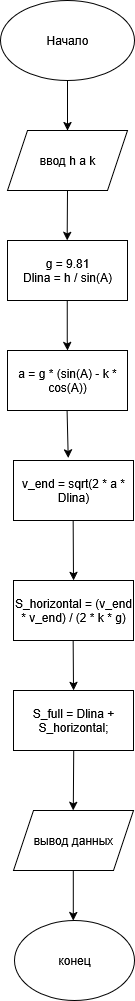

The diagram above was exported from draw.io. Its source (the exported page's mxGraphModel, read from the mxfile embedded in the PNG):
<mxGraphModel dx="401" dy="235" grid="1" gridSize="10" guides="1" tooltips="1" connect="1" arrows="1" fold="1" page="1" pageScale="1" pageWidth="827" pageHeight="1169" math="0" shadow="0">
  <root>
    <mxCell id="0" />
    <mxCell id="1" parent="0" />
    <mxCell id="S0V3gcrnNFdm0p4RPwkZ-4" value="" style="endArrow=classic;html=1;rounded=0;" edge="1" parent="1">
      <mxGeometry width="50" height="50" relative="1" as="geometry">
        <mxPoint x="414" y="100" as="sourcePoint" />
        <mxPoint x="414" y="150" as="targetPoint" />
      </mxGeometry>
    </mxCell>
    <mxCell id="S0V3gcrnNFdm0p4RPwkZ-5" value="ввод h a k" style="shape=parallelogram;perimeter=parallelogramPerimeter;whiteSpace=wrap;html=1;fixedSize=1;" vertex="1" parent="1">
      <mxGeometry x="354" y="150" width="120" height="60" as="geometry" />
    </mxCell>
    <mxCell id="S0V3gcrnNFdm0p4RPwkZ-6" value="" style="endArrow=classic;html=1;rounded=0;exitX=0.5;exitY=1;exitDx=0;exitDy=0;" edge="1" parent="1" source="S0V3gcrnNFdm0p4RPwkZ-5">
      <mxGeometry width="50" height="50" relative="1" as="geometry">
        <mxPoint x="413.65999999999997" y="220" as="sourcePoint" />
        <mxPoint x="413.65999999999997" y="260" as="targetPoint" />
      </mxGeometry>
    </mxCell>
    <mxCell id="S0V3gcrnNFdm0p4RPwkZ-7" value="&lt;div&gt;g = 9.81&lt;/div&gt;Dlina = h / sin(A)" style="rounded=0;whiteSpace=wrap;html=1;" vertex="1" parent="1">
      <mxGeometry x="354" y="260" width="120" height="60" as="geometry" />
    </mxCell>
    <mxCell id="S0V3gcrnNFdm0p4RPwkZ-8" value="" style="endArrow=classic;html=1;rounded=0;" edge="1" parent="1">
      <mxGeometry width="50" height="50" relative="1" as="geometry">
        <mxPoint x="413.65999999999997" y="320" as="sourcePoint" />
        <mxPoint x="414" y="370" as="targetPoint" />
        <Array as="points">
          <mxPoint x="413.65999999999997" y="360" />
        </Array>
      </mxGeometry>
    </mxCell>
    <mxCell id="S0V3gcrnNFdm0p4RPwkZ-9" value="a = g * (sin(A) - k * cos(A))" style="rounded=0;whiteSpace=wrap;html=1;" vertex="1" parent="1">
      <mxGeometry x="354" y="370" width="120" height="60" as="geometry" />
    </mxCell>
    <mxCell id="S0V3gcrnNFdm0p4RPwkZ-11" value="" style="endArrow=classic;html=1;rounded=0;entryX=0.456;entryY=-0.044;entryDx=0;entryDy=0;entryPerimeter=0;" edge="1" parent="1" target="S0V3gcrnNFdm0p4RPwkZ-12">
      <mxGeometry width="50" height="50" relative="1" as="geometry">
        <mxPoint x="413.58" y="430" as="sourcePoint" />
        <mxPoint x="413.58" y="470" as="targetPoint" />
      </mxGeometry>
    </mxCell>
    <mxCell id="S0V3gcrnNFdm0p4RPwkZ-12" value="v_end = sqrt(2 * a * Dlina)" style="rounded=0;whiteSpace=wrap;html=1;" vertex="1" parent="1">
      <mxGeometry x="360" y="480" width="120" height="60" as="geometry" />
    </mxCell>
    <mxCell id="S0V3gcrnNFdm0p4RPwkZ-14" value="" style="endArrow=classic;html=1;rounded=0;" edge="1" parent="1">
      <mxGeometry width="50" height="50" relative="1" as="geometry">
        <mxPoint x="419.65999999999997" y="540" as="sourcePoint" />
        <mxPoint x="420" y="600" as="targetPoint" />
      </mxGeometry>
    </mxCell>
    <mxCell id="S0V3gcrnNFdm0p4RPwkZ-15" value="S_horizontal = (v_end * v_end) / (2 * k * g)" style="rounded=0;whiteSpace=wrap;html=1;" vertex="1" parent="1">
      <mxGeometry x="360" y="600" width="120" height="60" as="geometry" />
    </mxCell>
    <mxCell id="S0V3gcrnNFdm0p4RPwkZ-16" value="" style="endArrow=classic;html=1;rounded=0;" edge="1" parent="1">
      <mxGeometry width="50" height="50" relative="1" as="geometry">
        <mxPoint x="419.65999999999997" y="660" as="sourcePoint" />
        <mxPoint x="420" y="710" as="targetPoint" />
      </mxGeometry>
    </mxCell>
    <mxCell id="S0V3gcrnNFdm0p4RPwkZ-17" value="S_full = Dlina + S_horizontal;" style="rounded=0;whiteSpace=wrap;html=1;" vertex="1" parent="1">
      <mxGeometry x="360" y="710" width="120" height="60" as="geometry" />
    </mxCell>
    <mxCell id="S0V3gcrnNFdm0p4RPwkZ-18" value="Начало" style="ellipse;whiteSpace=wrap;html=1;" vertex="1" parent="1">
      <mxGeometry x="347" y="20" width="134" height="80" as="geometry" />
    </mxCell>
    <mxCell id="S0V3gcrnNFdm0p4RPwkZ-19" style="edgeStyle=orthogonalEdgeStyle;rounded=0;orthogonalLoop=1;jettySize=auto;html=1;exitX=0.5;exitY=1;exitDx=0;exitDy=0;" edge="1" parent="1" source="S0V3gcrnNFdm0p4RPwkZ-17" target="S0V3gcrnNFdm0p4RPwkZ-17">
      <mxGeometry relative="1" as="geometry" />
    </mxCell>
    <mxCell id="S0V3gcrnNFdm0p4RPwkZ-20" value="" style="endArrow=classic;html=1;rounded=0;" edge="1" parent="1">
      <mxGeometry width="50" height="50" relative="1" as="geometry">
        <mxPoint x="420.21000000000004" y="770" as="sourcePoint" />
        <mxPoint x="419.8" y="830" as="targetPoint" />
        <Array as="points" />
      </mxGeometry>
    </mxCell>
    <mxCell id="S0V3gcrnNFdm0p4RPwkZ-22" value="вывод данных" style="shape=parallelogram;perimeter=parallelogramPerimeter;whiteSpace=wrap;html=1;fixedSize=1;" vertex="1" parent="1">
      <mxGeometry x="360" y="830" width="120" height="60" as="geometry" />
    </mxCell>
    <mxCell id="S0V3gcrnNFdm0p4RPwkZ-23" value="" style="endArrow=classic;html=1;rounded=0;" edge="1" parent="1">
      <mxGeometry width="50" height="50" relative="1" as="geometry">
        <mxPoint x="419.8" y="890" as="sourcePoint" />
        <mxPoint x="419.8" y="940" as="targetPoint" />
      </mxGeometry>
    </mxCell>
    <mxCell id="S0V3gcrnNFdm0p4RPwkZ-24" value="конец" style="ellipse;whiteSpace=wrap;html=1;" vertex="1" parent="1">
      <mxGeometry x="361" y="940" width="120" height="80" as="geometry" />
    </mxCell>
  </root>
</mxGraphModel>